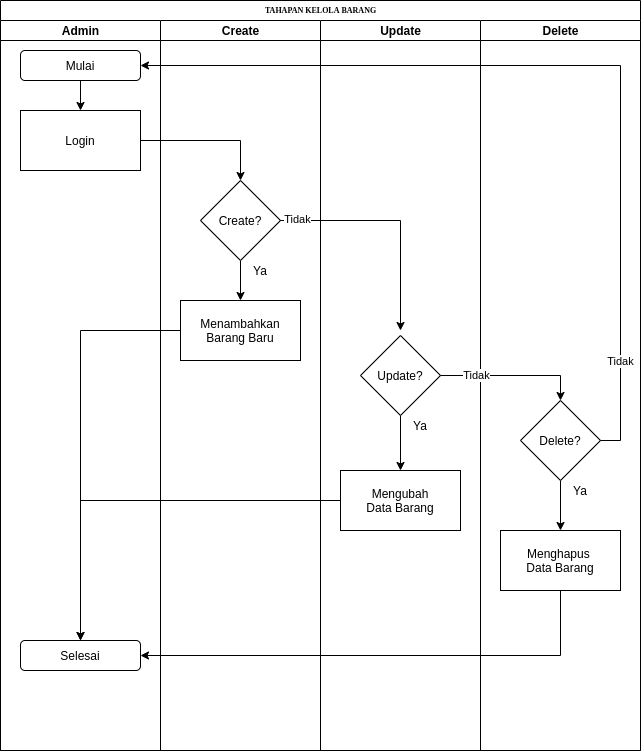

The diagram above was exported from draw.io. Its source (the exported page's mxGraphModel, read from the mxfile embedded in the PNG):
<mxGraphModel dx="868" dy="454" grid="1" gridSize="10" guides="1" tooltips="1" connect="1" arrows="1" fold="1" page="1" pageScale="1" pageWidth="1100" pageHeight="850" background="#ffffff" math="0" shadow="0">
  <root>
    <mxCell id="0" />
    <mxCell id="1" parent="0" />
    <mxCell id="77e6c97f196da883-1" value="TAHAPAN KELOLA BARANG" style="swimlane;html=1;childLayout=stackLayout;startSize=20;rounded=0;shadow=0;labelBackgroundColor=none;strokeWidth=1;fontFamily=Verdana;fontSize=8;align=center;" parent="1" vertex="1">
      <mxGeometry x="70" y="40" width="640" height="750" as="geometry" />
    </mxCell>
    <mxCell id="77e6c97f196da883-2" value="Admin" style="swimlane;html=1;startSize=20;" parent="77e6c97f196da883-1" vertex="1">
      <mxGeometry y="20" width="160" height="730" as="geometry" />
    </mxCell>
    <mxCell id="A8UwUECvRbGsqaFq5DmN-11" style="edgeStyle=orthogonalEdgeStyle;rounded=0;orthogonalLoop=1;jettySize=auto;html=1;" parent="77e6c97f196da883-2" source="A8UwUECvRbGsqaFq5DmN-1" target="A8UwUECvRbGsqaFq5DmN-2" edge="1">
      <mxGeometry relative="1" as="geometry" />
    </mxCell>
    <mxCell id="A8UwUECvRbGsqaFq5DmN-1" value="Mulai" style="rounded=1;whiteSpace=wrap;html=1;" parent="77e6c97f196da883-2" vertex="1">
      <mxGeometry x="20" y="30" width="120" height="30" as="geometry" />
    </mxCell>
    <mxCell id="A8UwUECvRbGsqaFq5DmN-2" value="Login" style="rounded=0;whiteSpace=wrap;html=1;" parent="77e6c97f196da883-2" vertex="1">
      <mxGeometry x="20" y="90" width="120" height="60" as="geometry" />
    </mxCell>
    <mxCell id="A8UwUECvRbGsqaFq5DmN-22" value="Selesai" style="rounded=1;whiteSpace=wrap;html=1;" parent="77e6c97f196da883-2" vertex="1">
      <mxGeometry x="20" y="620" width="120" height="30" as="geometry" />
    </mxCell>
    <mxCell id="77e6c97f196da883-26" style="edgeStyle=orthogonalEdgeStyle;rounded=1;html=1;labelBackgroundColor=none;startArrow=none;startFill=0;startSize=5;endArrow=classicThin;endFill=1;endSize=5;jettySize=auto;orthogonalLoop=1;strokeWidth=1;fontFamily=Verdana;fontSize=8" parent="77e6c97f196da883-1" edge="1">
      <mxGeometry relative="1" as="geometry">
        <mxPoint x="120" y="115" as="sourcePoint" />
      </mxGeometry>
    </mxCell>
    <mxCell id="77e6c97f196da883-27" style="edgeStyle=orthogonalEdgeStyle;rounded=1;html=1;labelBackgroundColor=none;startArrow=none;startFill=0;startSize=5;endArrow=classicThin;endFill=1;endSize=5;jettySize=auto;orthogonalLoop=1;strokeWidth=1;fontFamily=Verdana;fontSize=8" parent="77e6c97f196da883-1" edge="1">
      <mxGeometry relative="1" as="geometry">
        <Array as="points">
          <mxPoint x="240" y="155" />
          <mxPoint x="70" y="155" />
        </Array>
        <mxPoint x="240" y="145" as="sourcePoint" />
      </mxGeometry>
    </mxCell>
    <mxCell id="77e6c97f196da883-28" style="edgeStyle=orthogonalEdgeStyle;rounded=1;html=1;labelBackgroundColor=none;startArrow=none;startFill=0;startSize=5;endArrow=classicThin;endFill=1;endSize=5;jettySize=auto;orthogonalLoop=1;strokeWidth=1;fontFamily=Verdana;fontSize=8" parent="77e6c97f196da883-1" edge="1">
      <mxGeometry relative="1" as="geometry">
        <mxPoint x="350" y="205" as="targetPoint" />
      </mxGeometry>
    </mxCell>
    <mxCell id="77e6c97f196da883-30" style="edgeStyle=orthogonalEdgeStyle;rounded=1;html=1;labelBackgroundColor=none;startArrow=none;startFill=0;startSize=5;endArrow=classicThin;endFill=1;endSize=5;jettySize=auto;orthogonalLoop=1;strokeWidth=1;fontFamily=Verdana;fontSize=8" parent="77e6c97f196da883-1" edge="1">
      <mxGeometry relative="1" as="geometry">
        <mxPoint x="360" y="290" as="sourcePoint" />
      </mxGeometry>
    </mxCell>
    <mxCell id="77e6c97f196da883-31" style="edgeStyle=orthogonalEdgeStyle;rounded=1;html=1;labelBackgroundColor=none;startArrow=none;startFill=0;startSize=5;endArrow=classicThin;endFill=1;endSize=5;jettySize=auto;orthogonalLoop=1;strokeWidth=1;fontFamily=Verdana;fontSize=8" parent="77e6c97f196da883-1" edge="1">
      <mxGeometry relative="1" as="geometry">
        <mxPoint x="70" y="235" as="targetPoint" />
      </mxGeometry>
    </mxCell>
    <mxCell id="77e6c97f196da883-33" style="edgeStyle=orthogonalEdgeStyle;rounded=1;html=1;labelBackgroundColor=none;startArrow=none;startFill=0;startSize=5;endArrow=classicThin;endFill=1;endSize=5;jettySize=auto;orthogonalLoop=1;strokeWidth=1;fontFamily=Verdana;fontSize=8" parent="77e6c97f196da883-1" edge="1">
      <mxGeometry relative="1" as="geometry">
        <mxPoint x="440" y="290" as="sourcePoint" />
      </mxGeometry>
    </mxCell>
    <mxCell id="77e6c97f196da883-40" style="edgeStyle=orthogonalEdgeStyle;rounded=1;html=1;labelBackgroundColor=none;startArrow=none;startFill=0;startSize=5;endArrow=classicThin;endFill=1;endSize=5;jettySize=auto;orthogonalLoop=1;strokeWidth=1;fontFamily=Verdana;fontSize=8" parent="77e6c97f196da883-1" edge="1">
      <mxGeometry relative="1" as="geometry">
        <mxPoint x="830" y="690" as="targetPoint" />
      </mxGeometry>
    </mxCell>
    <mxCell id="107ba76e4e335f99-1" style="edgeStyle=orthogonalEdgeStyle;rounded=1;html=1;labelBackgroundColor=none;startArrow=none;startFill=0;startSize=5;endArrow=classicThin;endFill=1;endSize=5;jettySize=auto;orthogonalLoop=1;strokeWidth=1;fontFamily=Verdana;fontSize=8" parent="77e6c97f196da883-1" edge="1">
      <mxGeometry relative="1" as="geometry">
        <mxPoint x="610" y="450" as="sourcePoint" />
      </mxGeometry>
    </mxCell>
    <mxCell id="107ba76e4e335f99-6" style="edgeStyle=orthogonalEdgeStyle;rounded=1;html=1;labelBackgroundColor=none;startArrow=none;startFill=0;startSize=5;endArrow=classicThin;endFill=1;endSize=5;jettySize=auto;orthogonalLoop=1;strokeWidth=1;fontFamily=Verdana;fontSize=8" parent="77e6c97f196da883-1" edge="1">
      <mxGeometry relative="1" as="geometry">
        <mxPoint x="510" y="610" as="targetPoint" />
      </mxGeometry>
    </mxCell>
    <mxCell id="77e6c97f196da883-3" value="Create" style="swimlane;html=1;startSize=20;" parent="77e6c97f196da883-1" vertex="1">
      <mxGeometry x="160" y="20" width="160" height="730" as="geometry" />
    </mxCell>
    <mxCell id="A8UwUECvRbGsqaFq5DmN-3" value="Menambahkan&lt;br&gt;Barang Baru" style="rounded=0;whiteSpace=wrap;html=1;" parent="77e6c97f196da883-3" vertex="1">
      <mxGeometry x="20" y="280" width="120" height="60" as="geometry" />
    </mxCell>
    <mxCell id="A8UwUECvRbGsqaFq5DmN-16" style="edgeStyle=orthogonalEdgeStyle;rounded=0;orthogonalLoop=1;jettySize=auto;html=1;" parent="77e6c97f196da883-3" source="A8UwUECvRbGsqaFq5DmN-7" target="A8UwUECvRbGsqaFq5DmN-3" edge="1">
      <mxGeometry relative="1" as="geometry" />
    </mxCell>
    <mxCell id="A8UwUECvRbGsqaFq5DmN-7" value="Create?" style="rhombus;whiteSpace=wrap;html=1;" parent="77e6c97f196da883-3" vertex="1">
      <mxGeometry x="40" y="160" width="80" height="80" as="geometry" />
    </mxCell>
    <mxCell id="diuB3Kips4IyRBvS9vqk-2" value="Ya" style="text;html=1;strokeColor=none;fillColor=none;align=center;verticalAlign=middle;whiteSpace=wrap;rounded=0;" parent="77e6c97f196da883-3" vertex="1">
      <mxGeometry x="80" y="240" width="40" height="20" as="geometry" />
    </mxCell>
    <mxCell id="77e6c97f196da883-4" value="Update" style="swimlane;html=1;startSize=20;" parent="77e6c97f196da883-1" vertex="1">
      <mxGeometry x="320" y="20" width="160" height="730" as="geometry" />
    </mxCell>
    <mxCell id="77e6c97f196da883-29" style="edgeStyle=orthogonalEdgeStyle;rounded=1;html=1;labelBackgroundColor=none;startArrow=none;startFill=0;startSize=5;endArrow=classicThin;endFill=1;endSize=5;jettySize=auto;orthogonalLoop=1;strokeWidth=1;fontFamily=Verdana;fontSize=8" parent="77e6c97f196da883-4" edge="1">
      <mxGeometry relative="1" as="geometry">
        <mxPoint x="80" y="215" as="sourcePoint" />
      </mxGeometry>
    </mxCell>
    <mxCell id="A8UwUECvRbGsqaFq5DmN-9" value="Mengubah&lt;br&gt;Data Barang" style="rounded=0;whiteSpace=wrap;html=1;" parent="77e6c97f196da883-4" vertex="1">
      <mxGeometry x="20" y="450" width="120" height="60" as="geometry" />
    </mxCell>
    <mxCell id="A8UwUECvRbGsqaFq5DmN-18" style="edgeStyle=orthogonalEdgeStyle;rounded=0;orthogonalLoop=1;jettySize=auto;html=1;" parent="77e6c97f196da883-4" source="A8UwUECvRbGsqaFq5DmN-8" target="A8UwUECvRbGsqaFq5DmN-9" edge="1">
      <mxGeometry relative="1" as="geometry" />
    </mxCell>
    <mxCell id="A8UwUECvRbGsqaFq5DmN-8" value="Update?" style="rhombus;whiteSpace=wrap;html=1;" parent="77e6c97f196da883-4" vertex="1">
      <mxGeometry x="40" y="315" width="80" height="80" as="geometry" />
    </mxCell>
    <mxCell id="diuB3Kips4IyRBvS9vqk-3" value="Ya" style="text;html=1;strokeColor=none;fillColor=none;align=center;verticalAlign=middle;whiteSpace=wrap;rounded=0;" parent="77e6c97f196da883-4" vertex="1">
      <mxGeometry x="80" y="395" width="40" height="20" as="geometry" />
    </mxCell>
    <mxCell id="77e6c97f196da883-5" value="Delete" style="swimlane;html=1;startSize=20;" parent="77e6c97f196da883-1" vertex="1">
      <mxGeometry x="480" y="20" width="160" height="730" as="geometry" />
    </mxCell>
    <mxCell id="77e6c97f196da883-34" style="edgeStyle=orthogonalEdgeStyle;rounded=1;html=1;labelBackgroundColor=none;startArrow=none;startFill=0;startSize=5;endArrow=classicThin;endFill=1;endSize=5;jettySize=auto;orthogonalLoop=1;strokeColor=#000000;strokeWidth=1;fontFamily=Verdana;fontSize=8;fontColor=#000000;" parent="77e6c97f196da883-5" edge="1">
      <mxGeometry relative="1" as="geometry">
        <mxPoint x="80" y="300" as="sourcePoint" />
      </mxGeometry>
    </mxCell>
    <mxCell id="77e6c97f196da883-35" style="edgeStyle=orthogonalEdgeStyle;rounded=1;html=1;labelBackgroundColor=none;startArrow=none;startFill=0;startSize=5;endArrow=classicThin;endFill=1;endSize=5;jettySize=auto;orthogonalLoop=1;strokeWidth=1;fontFamily=Verdana;fontSize=8" parent="77e6c97f196da883-5" edge="1">
      <mxGeometry relative="1" as="geometry">
        <mxPoint x="80" y="380" as="sourcePoint" />
      </mxGeometry>
    </mxCell>
    <mxCell id="77e6c97f196da883-36" style="edgeStyle=orthogonalEdgeStyle;rounded=1;html=1;labelBackgroundColor=none;startArrow=none;startFill=0;startSize=5;endArrow=classicThin;endFill=1;endSize=5;jettySize=auto;orthogonalLoop=1;strokeWidth=1;fontFamily=Verdana;fontSize=8" parent="77e6c97f196da883-5" edge="1">
      <mxGeometry relative="1" as="geometry">
        <mxPoint x="80" y="620" as="sourcePoint" />
      </mxGeometry>
    </mxCell>
    <mxCell id="A8UwUECvRbGsqaFq5DmN-5" value="Menghapus&amp;nbsp;&lt;br&gt;Data Barang" style="rounded=0;whiteSpace=wrap;html=1;" parent="77e6c97f196da883-5" vertex="1">
      <mxGeometry x="20" y="510" width="120" height="60" as="geometry" />
    </mxCell>
    <mxCell id="A8UwUECvRbGsqaFq5DmN-20" style="edgeStyle=orthogonalEdgeStyle;rounded=0;orthogonalLoop=1;jettySize=auto;html=1;" parent="77e6c97f196da883-5" source="A8UwUECvRbGsqaFq5DmN-6" target="A8UwUECvRbGsqaFq5DmN-5" edge="1">
      <mxGeometry relative="1" as="geometry" />
    </mxCell>
    <mxCell id="A8UwUECvRbGsqaFq5DmN-6" value="Delete?" style="rhombus;whiteSpace=wrap;html=1;" parent="77e6c97f196da883-5" vertex="1">
      <mxGeometry x="40" y="380" width="80" height="80" as="geometry" />
    </mxCell>
    <mxCell id="diuB3Kips4IyRBvS9vqk-5" value="Ya" style="text;html=1;strokeColor=none;fillColor=none;align=center;verticalAlign=middle;whiteSpace=wrap;rounded=0;" parent="77e6c97f196da883-5" vertex="1">
      <mxGeometry x="80" y="460" width="40" height="20" as="geometry" />
    </mxCell>
    <mxCell id="A8UwUECvRbGsqaFq5DmN-15" style="edgeStyle=orthogonalEdgeStyle;rounded=0;orthogonalLoop=1;jettySize=auto;html=1;" parent="77e6c97f196da883-1" source="A8UwUECvRbGsqaFq5DmN-2" target="A8UwUECvRbGsqaFq5DmN-7" edge="1">
      <mxGeometry relative="1" as="geometry" />
    </mxCell>
    <mxCell id="A8UwUECvRbGsqaFq5DmN-19" style="edgeStyle=orthogonalEdgeStyle;rounded=0;orthogonalLoop=1;jettySize=auto;html=1;entryX=0.5;entryY=0;entryDx=0;entryDy=0;" parent="77e6c97f196da883-1" source="A8UwUECvRbGsqaFq5DmN-8" target="A8UwUECvRbGsqaFq5DmN-6" edge="1">
      <mxGeometry relative="1" as="geometry" />
    </mxCell>
    <mxCell id="diuB3Kips4IyRBvS9vqk-4" value="Tidak" style="edgeLabel;html=1;align=center;verticalAlign=middle;resizable=0;points=[];" parent="A8UwUECvRbGsqaFq5DmN-19" vertex="1" connectable="0">
      <mxGeometry x="-0.5172" y="1" relative="1" as="geometry">
        <mxPoint as="offset" />
      </mxGeometry>
    </mxCell>
    <mxCell id="A8UwUECvRbGsqaFq5DmN-23" style="edgeStyle=orthogonalEdgeStyle;rounded=0;orthogonalLoop=1;jettySize=auto;html=1;" parent="77e6c97f196da883-1" source="A8UwUECvRbGsqaFq5DmN-3" target="A8UwUECvRbGsqaFq5DmN-22" edge="1">
      <mxGeometry relative="1" as="geometry" />
    </mxCell>
    <mxCell id="A8UwUECvRbGsqaFq5DmN-24" style="edgeStyle=orthogonalEdgeStyle;rounded=0;orthogonalLoop=1;jettySize=auto;html=1;entryX=0.5;entryY=0;entryDx=0;entryDy=0;" parent="77e6c97f196da883-1" source="A8UwUECvRbGsqaFq5DmN-9" target="A8UwUECvRbGsqaFq5DmN-22" edge="1">
      <mxGeometry relative="1" as="geometry" />
    </mxCell>
    <mxCell id="A8UwUECvRbGsqaFq5DmN-25" style="edgeStyle=orthogonalEdgeStyle;rounded=0;orthogonalLoop=1;jettySize=auto;html=1;entryX=1;entryY=0.5;entryDx=0;entryDy=0;" parent="77e6c97f196da883-1" source="A8UwUECvRbGsqaFq5DmN-5" target="A8UwUECvRbGsqaFq5DmN-22" edge="1">
      <mxGeometry relative="1" as="geometry">
        <Array as="points">
          <mxPoint x="560" y="655" />
        </Array>
      </mxGeometry>
    </mxCell>
    <mxCell id="diuB3Kips4IyRBvS9vqk-6" style="edgeStyle=orthogonalEdgeStyle;rounded=0;orthogonalLoop=1;jettySize=auto;html=1;exitX=1;exitY=0.5;exitDx=0;exitDy=0;entryX=1;entryY=0.5;entryDx=0;entryDy=0;" parent="77e6c97f196da883-1" source="A8UwUECvRbGsqaFq5DmN-6" target="A8UwUECvRbGsqaFq5DmN-1" edge="1">
      <mxGeometry relative="1" as="geometry" />
    </mxCell>
    <mxCell id="diuB3Kips4IyRBvS9vqk-7" value="Tidak" style="edgeLabel;html=1;align=center;verticalAlign=middle;resizable=0;points=[];" parent="diuB3Kips4IyRBvS9vqk-6" vertex="1" connectable="0">
      <mxGeometry x="-0.7714" y="1" relative="1" as="geometry">
        <mxPoint as="offset" />
      </mxGeometry>
    </mxCell>
    <mxCell id="A8UwUECvRbGsqaFq5DmN-17" style="edgeStyle=orthogonalEdgeStyle;rounded=0;orthogonalLoop=1;jettySize=auto;html=1;" parent="1" source="A8UwUECvRbGsqaFq5DmN-7" edge="1">
      <mxGeometry relative="1" as="geometry">
        <mxPoint x="470" y="370" as="targetPoint" />
      </mxGeometry>
    </mxCell>
    <mxCell id="diuB3Kips4IyRBvS9vqk-1" value="Tidak" style="edgeLabel;html=1;align=center;verticalAlign=middle;resizable=0;points=[];" parent="A8UwUECvRbGsqaFq5DmN-17" vertex="1" connectable="0">
      <mxGeometry x="-0.8609" y="2" relative="1" as="geometry">
        <mxPoint as="offset" />
      </mxGeometry>
    </mxCell>
  </root>
</mxGraphModel>